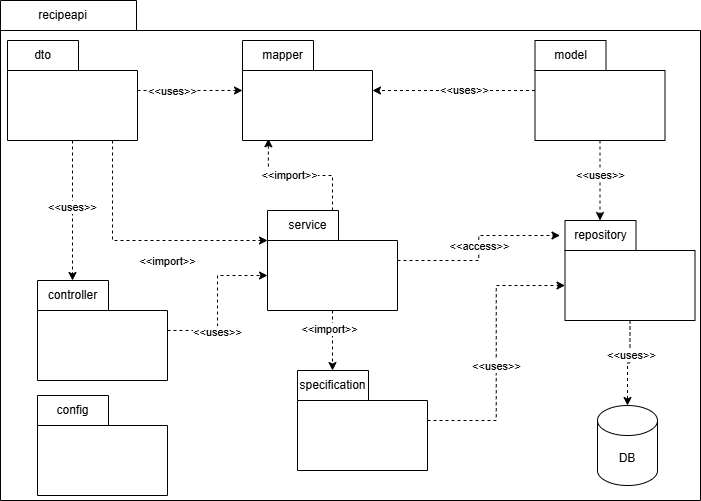

The diagram above was exported from draw.io. Its source (the exported page's mxGraphModel, read from the mxfile embedded in the PNG):
<mxGraphModel dx="1195" dy="615" grid="1" gridSize="10" guides="1" tooltips="1" connect="1" arrows="1" fold="1" page="1" pageScale="1" pageWidth="827" pageHeight="1169" math="0" shadow="0">
  <root>
    <mxCell id="0" />
    <mxCell id="1" parent="0" />
    <mxCell id="AcTf0-EUkizi0g_TlmrH-1" value="" style="shape=folder;fontStyle=1;spacingTop=10;tabWidth=136;tabHeight=30;tabPosition=left;html=1;whiteSpace=wrap;" vertex="1" parent="1">
      <mxGeometry x="63" y="100" width="700" height="500" as="geometry" />
    </mxCell>
    <mxCell id="AcTf0-EUkizi0g_TlmrH-2" value="recipeapi" style="text;html=1;align=center;verticalAlign=middle;resizable=0;points=[];autosize=1;strokeColor=none;fillColor=none;fontSize=12;fontStyle=0" vertex="1" parent="1">
      <mxGeometry x="90" y="100" width="70" height="30" as="geometry" />
    </mxCell>
    <mxCell id="AcTf0-EUkizi0g_TlmrH-19" value="" style="edgeStyle=orthogonalEdgeStyle;rounded=0;orthogonalLoop=1;jettySize=auto;html=1;dashed=1;" edge="1" parent="1" source="AcTf0-EUkizi0g_TlmrH-4" target="AcTf0-EUkizi0g_TlmrH-9">
      <mxGeometry relative="1" as="geometry" />
    </mxCell>
    <mxCell id="AcTf0-EUkizi0g_TlmrH-20" value="&amp;lt;&amp;lt;access&amp;gt;&amp;gt;" style="edgeLabel;html=1;align=center;verticalAlign=middle;resizable=0;points=[];" vertex="1" connectable="0" parent="AcTf0-EUkizi0g_TlmrH-19">
      <mxGeometry x="0.022" relative="1" as="geometry">
        <mxPoint as="offset" />
      </mxGeometry>
    </mxCell>
    <mxCell id="AcTf0-EUkizi0g_TlmrH-26" value="" style="edgeStyle=orthogonalEdgeStyle;rounded=0;orthogonalLoop=1;jettySize=auto;html=1;dashed=1;entryX=0.199;entryY=0.983;entryDx=0;entryDy=0;entryPerimeter=0;" edge="1" parent="1" source="AcTf0-EUkizi0g_TlmrH-4" target="AcTf0-EUkizi0g_TlmrH-23">
      <mxGeometry relative="1" as="geometry" />
    </mxCell>
    <mxCell id="AcTf0-EUkizi0g_TlmrH-27" value="&amp;lt;&amp;lt;import&amp;gt;&amp;gt;" style="edgeLabel;html=1;align=center;verticalAlign=middle;resizable=0;points=[];" vertex="1" connectable="0" parent="AcTf0-EUkizi0g_TlmrH-26">
      <mxGeometry x="0.149" relative="1" as="geometry">
        <mxPoint as="offset" />
      </mxGeometry>
    </mxCell>
    <mxCell id="AcTf0-EUkizi0g_TlmrH-34" value="" style="edgeStyle=orthogonalEdgeStyle;rounded=0;orthogonalLoop=1;jettySize=auto;html=1;dashed=1;" edge="1" parent="1" source="AcTf0-EUkizi0g_TlmrH-4" target="AcTf0-EUkizi0g_TlmrH-33">
      <mxGeometry relative="1" as="geometry" />
    </mxCell>
    <mxCell id="AcTf0-EUkizi0g_TlmrH-35" value="&amp;lt;&amp;lt;import&amp;gt;&amp;gt;" style="edgeLabel;html=1;align=center;verticalAlign=middle;resizable=0;points=[];" vertex="1" connectable="0" parent="AcTf0-EUkizi0g_TlmrH-34">
      <mxGeometry x="-0.3758" y="-3" relative="1" as="geometry">
        <mxPoint as="offset" />
      </mxGeometry>
    </mxCell>
    <mxCell id="AcTf0-EUkizi0g_TlmrH-4" value="" style="shape=folder;fontStyle=1;spacingTop=10;tabWidth=71;tabHeight=30;tabPosition=left;html=1;whiteSpace=wrap;" vertex="1" parent="1">
      <mxGeometry x="330" y="310" width="130" height="100" as="geometry" />
    </mxCell>
    <mxCell id="AcTf0-EUkizi0g_TlmrH-5" value="service" style="text;html=1;align=center;verticalAlign=middle;resizable=0;points=[];autosize=1;strokeColor=none;fillColor=none;fontSize=12;fontStyle=0" vertex="1" parent="1">
      <mxGeometry x="340" y="310" width="60" height="30" as="geometry" />
    </mxCell>
    <mxCell id="AcTf0-EUkizi0g_TlmrH-16" value="" style="edgeStyle=orthogonalEdgeStyle;rounded=0;orthogonalLoop=1;jettySize=auto;html=1;verticalAlign=middle;dashed=1;" edge="1" parent="1" source="AcTf0-EUkizi0g_TlmrH-8" target="AcTf0-EUkizi0g_TlmrH-12">
      <mxGeometry relative="1" as="geometry" />
    </mxCell>
    <mxCell id="AcTf0-EUkizi0g_TlmrH-18" value="&amp;lt;&amp;lt;uses&amp;gt;&amp;gt;" style="edgeLabel;html=1;align=center;verticalAlign=middle;resizable=0;points=[];" vertex="1" connectable="0" parent="AcTf0-EUkizi0g_TlmrH-16">
      <mxGeometry x="-0.2" y="1" relative="1" as="geometry">
        <mxPoint as="offset" />
      </mxGeometry>
    </mxCell>
    <mxCell id="AcTf0-EUkizi0g_TlmrH-8" value="" style="shape=folder;fontStyle=1;spacingTop=10;tabWidth=71;tabHeight=30;tabPosition=left;html=1;whiteSpace=wrap;" vertex="1" parent="1">
      <mxGeometry x="627.5" y="320" width="130" height="100" as="geometry" />
    </mxCell>
    <mxCell id="AcTf0-EUkizi0g_TlmrH-9" value="repository" style="text;html=1;align=center;verticalAlign=middle;resizable=0;points=[];autosize=1;strokeColor=none;fillColor=none;fontSize=12;fontStyle=0" vertex="1" parent="1">
      <mxGeometry x="622.5" y="320" width="80" height="30" as="geometry" />
    </mxCell>
    <mxCell id="AcTf0-EUkizi0g_TlmrH-21" value="" style="edgeStyle=orthogonalEdgeStyle;rounded=0;orthogonalLoop=1;jettySize=auto;html=1;dashed=1;" edge="1" parent="1" source="AcTf0-EUkizi0g_TlmrH-10" target="AcTf0-EUkizi0g_TlmrH-9">
      <mxGeometry relative="1" as="geometry" />
    </mxCell>
    <mxCell id="AcTf0-EUkizi0g_TlmrH-22" value="&amp;lt;&amp;lt;uses&amp;gt;&amp;gt;" style="edgeLabel;html=1;align=center;verticalAlign=middle;resizable=0;points=[];" vertex="1" connectable="0" parent="AcTf0-EUkizi0g_TlmrH-21">
      <mxGeometry x="-0.1538" relative="1" as="geometry">
        <mxPoint as="offset" />
      </mxGeometry>
    </mxCell>
    <mxCell id="AcTf0-EUkizi0g_TlmrH-58" value="" style="edgeStyle=orthogonalEdgeStyle;rounded=0;orthogonalLoop=1;jettySize=auto;html=1;dashed=1;" edge="1" parent="1" source="AcTf0-EUkizi0g_TlmrH-10" target="AcTf0-EUkizi0g_TlmrH-23">
      <mxGeometry relative="1" as="geometry" />
    </mxCell>
    <mxCell id="AcTf0-EUkizi0g_TlmrH-59" value="&amp;lt;&amp;lt;uses&amp;gt;&amp;gt;" style="edgeLabel;html=1;align=center;verticalAlign=middle;resizable=0;points=[];" vertex="1" connectable="0" parent="AcTf0-EUkizi0g_TlmrH-58">
      <mxGeometry x="-0.1333" relative="1" as="geometry">
        <mxPoint as="offset" />
      </mxGeometry>
    </mxCell>
    <mxCell id="AcTf0-EUkizi0g_TlmrH-10" value="" style="shape=folder;fontStyle=1;spacingTop=10;tabWidth=71;tabHeight=30;tabPosition=left;html=1;whiteSpace=wrap;" vertex="1" parent="1">
      <mxGeometry x="597.5" y="140" width="130" height="100" as="geometry" />
    </mxCell>
    <mxCell id="AcTf0-EUkizi0g_TlmrH-11" value="model" style="text;html=1;align=center;verticalAlign=middle;resizable=0;points=[];autosize=1;strokeColor=none;fillColor=none;fontSize=12;fontStyle=0" vertex="1" parent="1">
      <mxGeometry x="602.5" y="140" width="60" height="30" as="geometry" />
    </mxCell>
    <mxCell id="AcTf0-EUkizi0g_TlmrH-12" value="DB" style="shape=cylinder3;whiteSpace=wrap;html=1;boundedLbl=1;backgroundOutline=1;size=15;" vertex="1" parent="1">
      <mxGeometry x="660" y="505" width="60" height="80" as="geometry" />
    </mxCell>
    <mxCell id="AcTf0-EUkizi0g_TlmrH-23" value="" style="shape=folder;fontStyle=1;spacingTop=10;tabWidth=71;tabHeight=30;tabPosition=left;html=1;whiteSpace=wrap;" vertex="1" parent="1">
      <mxGeometry x="305" y="140" width="130" height="100" as="geometry" />
    </mxCell>
    <mxCell id="AcTf0-EUkizi0g_TlmrH-24" value="mapper" style="text;html=1;align=center;verticalAlign=middle;resizable=0;points=[];autosize=1;strokeColor=none;fillColor=none;fontSize=12;fontStyle=0" vertex="1" parent="1">
      <mxGeometry x="315" y="140" width="60" height="30" as="geometry" />
    </mxCell>
    <mxCell id="AcTf0-EUkizi0g_TlmrH-28" value="" style="shape=folder;fontStyle=1;spacingTop=10;tabWidth=71;tabHeight=30;tabPosition=left;html=1;whiteSpace=wrap;" vertex="1" parent="1">
      <mxGeometry x="100" y="380" width="130" height="100" as="geometry" />
    </mxCell>
    <mxCell id="AcTf0-EUkizi0g_TlmrH-29" value="controller" style="text;html=1;align=center;verticalAlign=middle;resizable=0;points=[];autosize=1;strokeColor=none;fillColor=none;fontSize=12;fontStyle=0" vertex="1" parent="1">
      <mxGeometry x="100" y="380" width="70" height="30" as="geometry" />
    </mxCell>
    <mxCell id="AcTf0-EUkizi0g_TlmrH-30" style="edgeStyle=orthogonalEdgeStyle;rounded=0;orthogonalLoop=1;jettySize=auto;html=1;entryX=0;entryY=0;entryDx=0;entryDy=65;entryPerimeter=0;dashed=1;" edge="1" parent="1" source="AcTf0-EUkizi0g_TlmrH-28" target="AcTf0-EUkizi0g_TlmrH-4">
      <mxGeometry relative="1" as="geometry" />
    </mxCell>
    <mxCell id="AcTf0-EUkizi0g_TlmrH-31" value="&amp;lt;&amp;lt;uses&amp;gt;&amp;gt;" style="edgeLabel;html=1;align=center;verticalAlign=middle;resizable=0;points=[];" vertex="1" connectable="0" parent="AcTf0-EUkizi0g_TlmrH-30">
      <mxGeometry x="-0.367" y="-2" relative="1" as="geometry">
        <mxPoint as="offset" />
      </mxGeometry>
    </mxCell>
    <mxCell id="AcTf0-EUkizi0g_TlmrH-36" value="" style="edgeStyle=orthogonalEdgeStyle;rounded=0;orthogonalLoop=1;jettySize=auto;html=1;entryX=0;entryY=0;entryDx=0;entryDy=65;entryPerimeter=0;dashed=1;" edge="1" parent="1" source="AcTf0-EUkizi0g_TlmrH-32" target="AcTf0-EUkizi0g_TlmrH-8">
      <mxGeometry relative="1" as="geometry" />
    </mxCell>
    <mxCell id="AcTf0-EUkizi0g_TlmrH-37" value="&amp;lt;&amp;lt;uses&amp;gt;&amp;gt;" style="edgeLabel;html=1;align=center;verticalAlign=middle;resizable=0;points=[];" vertex="1" connectable="0" parent="AcTf0-EUkizi0g_TlmrH-36">
      <mxGeometry x="-0.0971" relative="1" as="geometry">
        <mxPoint as="offset" />
      </mxGeometry>
    </mxCell>
    <mxCell id="AcTf0-EUkizi0g_TlmrH-32" value="" style="shape=folder;fontStyle=1;spacingTop=10;tabWidth=71;tabHeight=30;tabPosition=left;html=1;whiteSpace=wrap;" vertex="1" parent="1">
      <mxGeometry x="360" y="470" width="130" height="100" as="geometry" />
    </mxCell>
    <mxCell id="AcTf0-EUkizi0g_TlmrH-33" value="specification" style="text;html=1;align=center;verticalAlign=middle;resizable=0;points=[];autosize=1;strokeColor=none;fillColor=none;fontSize=12;fontStyle=0" vertex="1" parent="1">
      <mxGeometry x="350" y="470" width="90" height="30" as="geometry" />
    </mxCell>
    <mxCell id="AcTf0-EUkizi0g_TlmrH-51" value="" style="edgeStyle=orthogonalEdgeStyle;rounded=0;orthogonalLoop=1;jettySize=auto;html=1;dashed=1;" edge="1" parent="1" source="AcTf0-EUkizi0g_TlmrH-38" target="AcTf0-EUkizi0g_TlmrH-29">
      <mxGeometry relative="1" as="geometry" />
    </mxCell>
    <mxCell id="AcTf0-EUkizi0g_TlmrH-52" value="&amp;lt;&amp;lt;uses&amp;gt;&amp;gt;" style="edgeLabel;html=1;align=center;verticalAlign=middle;resizable=0;points=[];" vertex="1" connectable="0" parent="AcTf0-EUkizi0g_TlmrH-51">
      <mxGeometry x="-0.3684" y="3" relative="1" as="geometry">
        <mxPoint x="-3" y="22" as="offset" />
      </mxGeometry>
    </mxCell>
    <mxCell id="AcTf0-EUkizi0g_TlmrH-56" value="" style="edgeStyle=orthogonalEdgeStyle;rounded=0;orthogonalLoop=1;jettySize=auto;html=1;dashed=1;" edge="1" parent="1" source="AcTf0-EUkizi0g_TlmrH-38" target="AcTf0-EUkizi0g_TlmrH-23">
      <mxGeometry relative="1" as="geometry" />
    </mxCell>
    <mxCell id="AcTf0-EUkizi0g_TlmrH-57" value="&amp;lt;&amp;lt;uses&amp;gt;&amp;gt;" style="edgeLabel;html=1;align=center;verticalAlign=middle;resizable=0;points=[];" vertex="1" connectable="0" parent="AcTf0-EUkizi0g_TlmrH-56">
      <mxGeometry x="-0.3333" y="-1" relative="1" as="geometry">
        <mxPoint as="offset" />
      </mxGeometry>
    </mxCell>
    <mxCell id="AcTf0-EUkizi0g_TlmrH-38" value="" style="shape=folder;fontStyle=1;spacingTop=10;tabWidth=71;tabHeight=30;tabPosition=left;html=1;whiteSpace=wrap;" vertex="1" parent="1">
      <mxGeometry x="70" y="140" width="130" height="100" as="geometry" />
    </mxCell>
    <mxCell id="AcTf0-EUkizi0g_TlmrH-39" value="dto" style="text;html=1;align=center;verticalAlign=middle;resizable=0;points=[];autosize=1;strokeColor=none;fillColor=none;fontSize=12;fontStyle=0" vertex="1" parent="1">
      <mxGeometry x="85" y="140" width="40" height="30" as="geometry" />
    </mxCell>
    <mxCell id="AcTf0-EUkizi0g_TlmrH-54" style="edgeStyle=orthogonalEdgeStyle;rounded=0;orthogonalLoop=1;jettySize=auto;html=1;entryX=0;entryY=0;entryDx=0;entryDy=30;entryPerimeter=0;exitX=0.808;exitY=1;exitDx=0;exitDy=0;exitPerimeter=0;dashed=1;" edge="1" parent="1" source="AcTf0-EUkizi0g_TlmrH-38" target="AcTf0-EUkizi0g_TlmrH-4">
      <mxGeometry relative="1" as="geometry" />
    </mxCell>
    <mxCell id="AcTf0-EUkizi0g_TlmrH-55" value="&amp;lt;&amp;lt;import&amp;gt;&amp;gt;" style="edgeLabel;html=1;align=center;verticalAlign=middle;resizable=0;points=[];" vertex="1" connectable="0" parent="AcTf0-EUkizi0g_TlmrH-54">
      <mxGeometry x="-0.3508" relative="1" as="geometry">
        <mxPoint x="55" y="38" as="offset" />
      </mxGeometry>
    </mxCell>
    <mxCell id="AcTf0-EUkizi0g_TlmrH-60" value="" style="shape=folder;fontStyle=1;spacingTop=10;tabWidth=71;tabHeight=30;tabPosition=left;html=1;whiteSpace=wrap;" vertex="1" parent="1">
      <mxGeometry x="100" y="495" width="130" height="100" as="geometry" />
    </mxCell>
    <mxCell id="AcTf0-EUkizi0g_TlmrH-61" value="config" style="text;html=1;align=center;verticalAlign=middle;resizable=0;points=[];autosize=1;strokeColor=none;fillColor=none;fontSize=12;fontStyle=0" vertex="1" parent="1">
      <mxGeometry x="105" y="495" width="60" height="30" as="geometry" />
    </mxCell>
  </root>
</mxGraphModel>